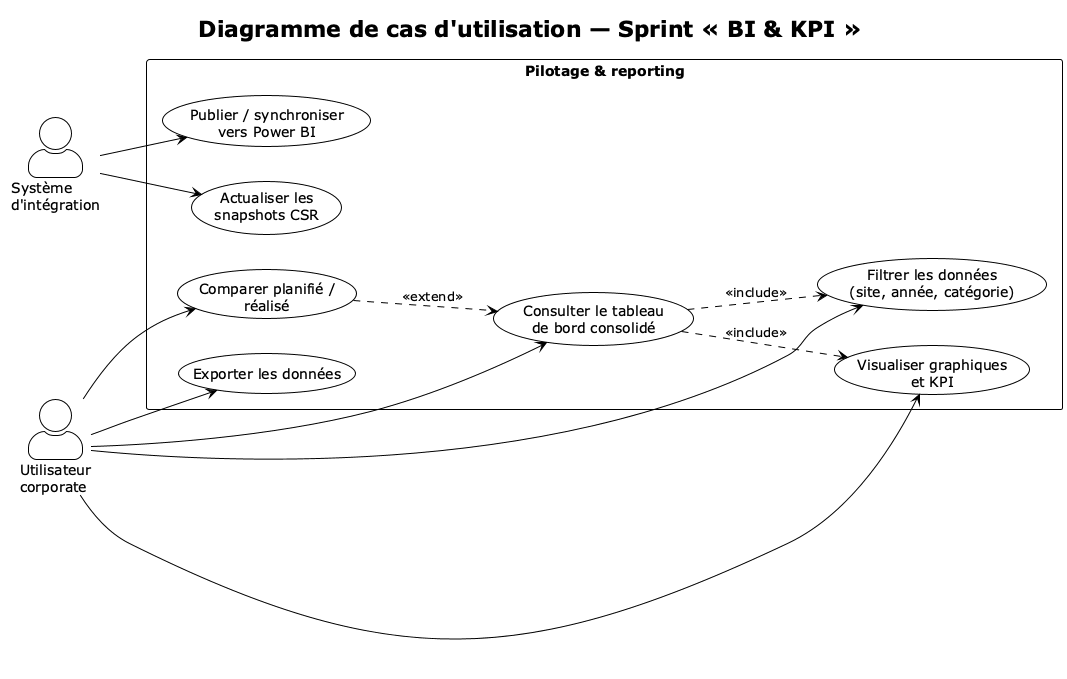

The diagram above was rendered by PlantUML. Its source (embedded in the PNG):
@startuml
!theme plain
skinparam shadowing false
skinparam packageStyle rectangle
skinparam actorStyle awesome
title Diagramme de cas d'utilisation — Sprint « BI & KPI »

left to right direction

actor "Utilisateur\ncorporate" as CU
actor "Système\nd'intégration" as SYS

rectangle "Pilotage & reporting" {
  usecase "Consulter le tableau\nde bord consolidé" as UC1
  usecase "Filtrer les données\n(site, année, catégorie)" as UC2
  usecase "Comparer planifié /\nréalisé" as UC3
  usecase "Exporter les données" as UC4
  usecase "Visualiser graphiques\net KPI" as UC5
  usecase "Publier / synchroniser\nvers Power BI" as UC6
  usecase "Actualiser les\nsnapshots CSR" as UC7
}

CU --> UC1
CU --> UC2
CU --> UC3
CU --> UC4
CU --> UC5

SYS --> UC6
SYS --> UC7

UC1 ..> UC2 : <<include>>
UC1 ..> UC5 : <<include>>
UC3 ..> UC1 : <<extend>>
@enduml